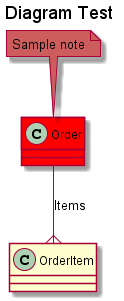

The diagram above was rendered by PlantUML. Its source (embedded in the PNG):
@startuml
title
 Diagram Test
end title

class Order #ff0000
{
}
note top of Order #indianred
Sample note
end note
class OrderItem
{
}

Order --{ OrderItem:Items
@enduml